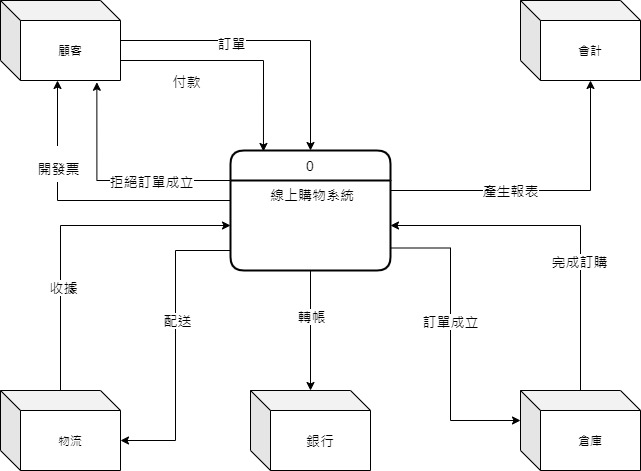

The diagram above was exported from draw.io. Its source (the exported page's mxGraphModel, read from the mxfile embedded in the PNG):
<mxGraphModel dx="1422" dy="794" grid="1" gridSize="10" guides="1" tooltips="1" connect="1" arrows="1" fold="1" page="1" pageScale="1" pageWidth="827" pageHeight="1169" math="0" shadow="0">
  <root>
    <mxCell id="0" />
    <mxCell id="1" parent="0" />
    <mxCell id="piNLSGz3Ypobhn-r3Xnp-1" value="0" style="swimlane;childLayout=stackLayout;horizontal=1;startSize=30;horizontalStack=0;rounded=1;fontSize=14;fontStyle=0;strokeWidth=2;resizeParent=0;resizeLast=1;shadow=0;dashed=0;align=center;" parent="1" vertex="1">
      <mxGeometry x="310" y="200" width="160" height="120" as="geometry" />
    </mxCell>
    <mxCell id="piNLSGz3Ypobhn-r3Xnp-2" value="線上購物系統" style="align=center;strokeColor=none;fillColor=none;spacingLeft=4;fontSize=14;verticalAlign=top;resizable=0;rotatable=0;part=1;" parent="piNLSGz3Ypobhn-r3Xnp-1" vertex="1">
      <mxGeometry y="30" width="160" height="90" as="geometry" />
    </mxCell>
    <mxCell id="piNLSGz3Ypobhn-r3Xnp-16" style="edgeStyle=orthogonalEdgeStyle;rounded=0;orthogonalLoop=1;jettySize=auto;html=1;fontSize=14;" parent="1" source="piNLSGz3Ypobhn-r3Xnp-3" edge="1">
      <mxGeometry relative="1" as="geometry">
        <mxPoint x="390" y="200" as="targetPoint" />
        <Array as="points">
          <mxPoint x="390" y="90" />
        </Array>
      </mxGeometry>
    </mxCell>
    <mxCell id="piNLSGz3Ypobhn-r3Xnp-28" value="訂單" style="edgeLabel;html=1;align=center;verticalAlign=middle;resizable=0;points=[];fontSize=14;" parent="piNLSGz3Ypobhn-r3Xnp-16" vertex="1" connectable="0">
      <mxGeometry x="-0.2679" y="-2" relative="1" as="geometry">
        <mxPoint as="offset" />
      </mxGeometry>
    </mxCell>
    <mxCell id="piNLSGz3Ypobhn-r3Xnp-21" style="edgeStyle=orthogonalEdgeStyle;rounded=0;orthogonalLoop=1;jettySize=auto;html=1;entryX=0.206;entryY=0.008;entryDx=0;entryDy=0;entryPerimeter=0;fontSize=14;" parent="1" source="piNLSGz3Ypobhn-r3Xnp-3" target="piNLSGz3Ypobhn-r3Xnp-1" edge="1">
      <mxGeometry relative="1" as="geometry">
        <mxPoint x="309.20000000000005" y="242.24" as="targetPoint" />
        <Array as="points">
          <mxPoint x="343" y="110" />
        </Array>
      </mxGeometry>
    </mxCell>
    <mxCell id="piNLSGz3Ypobhn-r3Xnp-29" value="付款" style="edgeLabel;html=1;align=center;verticalAlign=middle;resizable=0;points=[];fontSize=14;" parent="piNLSGz3Ypobhn-r3Xnp-21" vertex="1" connectable="0">
      <mxGeometry x="-0.4499" y="-1" relative="1" as="geometry">
        <mxPoint x="1" y="19" as="offset" />
      </mxGeometry>
    </mxCell>
    <mxCell id="piNLSGz3Ypobhn-r3Xnp-3" value="顧客" style="shape=cube;whiteSpace=wrap;html=1;boundedLbl=1;backgroundOutline=1;darkOpacity=0.05;darkOpacity2=0.1;" parent="1" vertex="1">
      <mxGeometry x="80" y="50" width="120" height="80" as="geometry" />
    </mxCell>
    <mxCell id="piNLSGz3Ypobhn-r3Xnp-4" value="會計" style="shape=cube;whiteSpace=wrap;html=1;boundedLbl=1;backgroundOutline=1;darkOpacity=0.05;darkOpacity2=0.1;" parent="1" vertex="1">
      <mxGeometry x="600" y="50" width="120" height="80" as="geometry" />
    </mxCell>
    <mxCell id="piNLSGz3Ypobhn-r3Xnp-31" style="edgeStyle=orthogonalEdgeStyle;rounded=0;orthogonalLoop=1;jettySize=auto;html=1;entryX=0;entryY=0.5;entryDx=0;entryDy=0;fontSize=14;" parent="1" source="piNLSGz3Ypobhn-r3Xnp-5" edge="1">
      <mxGeometry relative="1" as="geometry">
        <mxPoint x="310" y="275" as="targetPoint" />
        <Array as="points">
          <mxPoint x="140" y="275" />
        </Array>
      </mxGeometry>
    </mxCell>
    <mxCell id="dbg5Kvz-UUFGjJuN2PjI-1" value="收據" style="edgeLabel;html=1;align=center;verticalAlign=middle;resizable=0;points=[];fontSize=14;" parent="piNLSGz3Ypobhn-r3Xnp-31" vertex="1" connectable="0">
      <mxGeometry x="-0.3767" y="-2" relative="1" as="geometry">
        <mxPoint as="offset" />
      </mxGeometry>
    </mxCell>
    <mxCell id="piNLSGz3Ypobhn-r3Xnp-5" value="物流" style="shape=cube;whiteSpace=wrap;html=1;boundedLbl=1;backgroundOutline=1;darkOpacity=0.05;darkOpacity2=0.1;" parent="1" vertex="1">
      <mxGeometry x="80" y="440" width="120" height="80" as="geometry" />
    </mxCell>
    <mxCell id="piNLSGz3Ypobhn-r3Xnp-24" style="edgeStyle=orthogonalEdgeStyle;rounded=0;orthogonalLoop=1;jettySize=auto;html=1;entryX=1;entryY=0.5;entryDx=0;entryDy=0;fontSize=14;" parent="1" source="piNLSGz3Ypobhn-r3Xnp-8" edge="1">
      <mxGeometry relative="1" as="geometry">
        <mxPoint x="470" y="275" as="targetPoint" />
        <Array as="points">
          <mxPoint x="660" y="275" />
        </Array>
      </mxGeometry>
    </mxCell>
    <mxCell id="piNLSGz3Ypobhn-r3Xnp-26" value="完成訂購" style="edgeLabel;html=1;align=center;verticalAlign=middle;resizable=0;points=[];fontSize=14;" parent="piNLSGz3Ypobhn-r3Xnp-24" vertex="1" connectable="0">
      <mxGeometry x="-0.2675" y="2" relative="1" as="geometry">
        <mxPoint as="offset" />
      </mxGeometry>
    </mxCell>
    <mxCell id="piNLSGz3Ypobhn-r3Xnp-8" value="倉庫" style="shape=cube;whiteSpace=wrap;html=1;boundedLbl=1;backgroundOutline=1;darkOpacity=0.05;darkOpacity2=0.1;" parent="1" vertex="1">
      <mxGeometry x="600" y="440" width="120" height="80" as="geometry" />
    </mxCell>
    <mxCell id="piNLSGz3Ypobhn-r3Xnp-13" style="edgeStyle=orthogonalEdgeStyle;rounded=0;orthogonalLoop=1;jettySize=auto;html=1;entryX=0;entryY=0;entryDx=120;entryDy=50;entryPerimeter=0;fontSize=14;" parent="1" target="piNLSGz3Ypobhn-r3Xnp-5" edge="1">
      <mxGeometry relative="1" as="geometry">
        <mxPoint x="310" y="300" as="sourcePoint" />
        <Array as="points">
          <mxPoint x="255" y="300" />
          <mxPoint x="255" y="490" />
        </Array>
      </mxGeometry>
    </mxCell>
    <mxCell id="piNLSGz3Ypobhn-r3Xnp-30" value="配送" style="edgeLabel;html=1;align=center;verticalAlign=middle;resizable=0;points=[];fontSize=14;" parent="piNLSGz3Ypobhn-r3Xnp-13" vertex="1" connectable="0">
      <mxGeometry x="-0.1729" y="1" relative="1" as="geometry">
        <mxPoint as="offset" />
      </mxGeometry>
    </mxCell>
    <mxCell id="piNLSGz3Ypobhn-r3Xnp-15" style="edgeStyle=orthogonalEdgeStyle;rounded=0;orthogonalLoop=1;jettySize=auto;html=1;entryX=0;entryY=0;entryDx=0;entryDy=30;entryPerimeter=0;fontSize=14;exitX=1;exitY=0.75;exitDx=0;exitDy=0;" parent="1" target="piNLSGz3Ypobhn-r3Xnp-8" edge="1" source="piNLSGz3Ypobhn-r3Xnp-2">
      <mxGeometry relative="1" as="geometry">
        <mxPoint x="470" y="290" as="sourcePoint" />
        <Array as="points">
          <mxPoint x="530" y="298" />
          <mxPoint x="530" y="470" />
        </Array>
      </mxGeometry>
    </mxCell>
    <mxCell id="piNLSGz3Ypobhn-r3Xnp-27" value="訂單成立" style="edgeLabel;html=1;align=center;verticalAlign=middle;resizable=0;points=[];fontSize=14;" parent="piNLSGz3Ypobhn-r3Xnp-15" vertex="1" connectable="0">
      <mxGeometry x="-0.3573" y="-1" relative="1" as="geometry">
        <mxPoint y="36" as="offset" />
      </mxGeometry>
    </mxCell>
    <mxCell id="piNLSGz3Ypobhn-r3Xnp-32" value="銀行" style="shape=cube;whiteSpace=wrap;html=1;boundedLbl=1;backgroundOutline=1;darkOpacity=0.05;darkOpacity2=0.1;fontSize=14;align=center;" parent="1" vertex="1">
      <mxGeometry x="330" y="440" width="120" height="80" as="geometry" />
    </mxCell>
    <mxCell id="piNLSGz3Ypobhn-r3Xnp-35" style="edgeStyle=orthogonalEdgeStyle;rounded=0;orthogonalLoop=1;jettySize=auto;html=1;fontSize=30;" parent="1" edge="1">
      <mxGeometry relative="1" as="geometry">
        <Array as="points">
          <mxPoint x="137" y="250" />
        </Array>
        <mxPoint x="310" y="250" as="sourcePoint" />
        <mxPoint x="137" y="130" as="targetPoint" />
      </mxGeometry>
    </mxCell>
    <mxCell id="piNLSGz3Ypobhn-r3Xnp-36" value="&lt;font style=&quot;font-size: 14px ; line-height: 1&quot;&gt;開發票&lt;/font&gt;" style="edgeLabel;html=1;align=center;verticalAlign=middle;resizable=0;points=[];fontSize=30;" parent="piNLSGz3Ypobhn-r3Xnp-35" vertex="1" connectable="0">
      <mxGeometry x="0.4379" relative="1" as="geometry">
        <mxPoint as="offset" />
      </mxGeometry>
    </mxCell>
    <mxCell id="piNLSGz3Ypobhn-r3Xnp-37" style="edgeStyle=orthogonalEdgeStyle;rounded=0;orthogonalLoop=1;jettySize=auto;html=1;fontSize=14;" parent="1" target="piNLSGz3Ypobhn-r3Xnp-32" edge="1">
      <mxGeometry relative="1" as="geometry">
        <mxPoint x="390" y="320" as="sourcePoint" />
      </mxGeometry>
    </mxCell>
    <mxCell id="piNLSGz3Ypobhn-r3Xnp-38" value="轉帳" style="edgeLabel;html=1;align=center;verticalAlign=middle;resizable=0;points=[];fontSize=14;" parent="piNLSGz3Ypobhn-r3Xnp-37" vertex="1" connectable="0">
      <mxGeometry x="-0.2433" relative="1" as="geometry">
        <mxPoint as="offset" />
      </mxGeometry>
    </mxCell>
    <mxCell id="piNLSGz3Ypobhn-r3Xnp-39" style="edgeStyle=orthogonalEdgeStyle;rounded=0;orthogonalLoop=1;jettySize=auto;html=1;entryX=0;entryY=0;entryDx=70;entryDy=80;entryPerimeter=0;fontSize=14;" parent="1" target="piNLSGz3Ypobhn-r3Xnp-4" edge="1">
      <mxGeometry relative="1" as="geometry">
        <Array as="points">
          <mxPoint x="670" y="240" />
        </Array>
        <mxPoint x="470" y="240" as="sourcePoint" />
      </mxGeometry>
    </mxCell>
    <mxCell id="piNLSGz3Ypobhn-r3Xnp-40" value="產生報表" style="edgeLabel;html=1;align=center;verticalAlign=middle;resizable=0;points=[];fontSize=14;" parent="piNLSGz3Ypobhn-r3Xnp-39" vertex="1" connectable="0">
      <mxGeometry x="-0.2303" y="1" relative="1" as="geometry">
        <mxPoint as="offset" />
      </mxGeometry>
    </mxCell>
    <mxCell id="dbg5Kvz-UUFGjJuN2PjI-2" style="edgeStyle=orthogonalEdgeStyle;rounded=0;orthogonalLoop=1;jettySize=auto;html=1;entryX=0.803;entryY=1.022;entryDx=0;entryDy=0;entryPerimeter=0;fontSize=14;" parent="1" source="piNLSGz3Ypobhn-r3Xnp-2" target="piNLSGz3Ypobhn-r3Xnp-3" edge="1">
      <mxGeometry relative="1" as="geometry">
        <Array as="points">
          <mxPoint x="176" y="230" />
        </Array>
      </mxGeometry>
    </mxCell>
    <mxCell id="dbg5Kvz-UUFGjJuN2PjI-3" value="拒絕訂單成立" style="edgeLabel;html=1;align=center;verticalAlign=middle;resizable=0;points=[];fontSize=14;" parent="dbg5Kvz-UUFGjJuN2PjI-2" vertex="1" connectable="0">
      <mxGeometry x="0.011" y="-2" relative="1" as="geometry">
        <mxPoint x="37" y="2" as="offset" />
      </mxGeometry>
    </mxCell>
  </root>
</mxGraphModel>